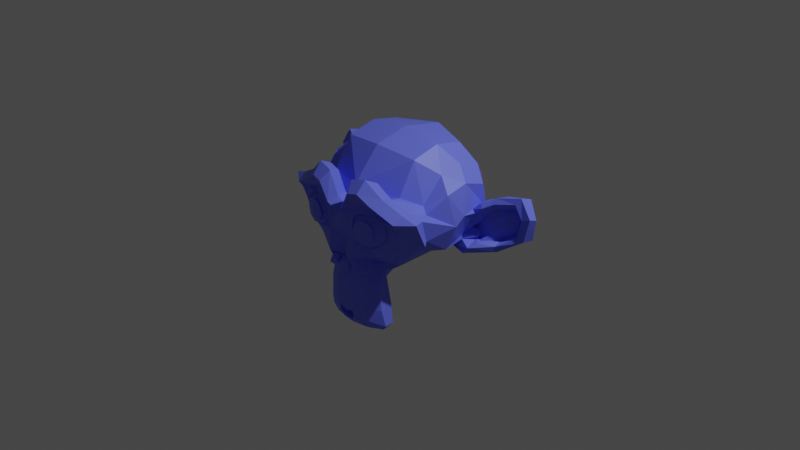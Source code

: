# Source: suzanne.blend  (saved by Blender 3.0.42; exported with 4.5.12 LTS)
import bpy
from mathutils import Matrix  # noqa: F401  (used for matrix-valued properties, if any)

bpy.ops.wm.read_factory_settings(use_empty=True)
scene = bpy.context.scene
scene.name = 'Scene'

# ---- collections
col_collection = bpy.data.collections.new('Collection'); scene.collection.children.link(col_collection)

# ---- materials (node trees are filled in below, after node groups)
mat_material_001 = bpy.data.materials.new('Material.001')
mat_material_001.use_transparent_shadow = False

# ---- material node trees
mat_material_001.use_nodes = True; mat_material_001.node_tree.nodes.clear()
_N = mat_material_001.node_tree.nodes; _L = mat_material_001.node_tree.links
n0 = _N.new('ShaderNodeBsdfPrincipled'); n0.name = 'Principled BSDF'; n0.location = (10, 300)
n0.distribution = 'GGX'
n0.subsurface_method = 'RANDOM_WALK_SKIN'
n0.inputs[0].default_value = (0.1441, 0.1807, 1.0, 1.0)
n0.inputs[3].default_value = 1.45
n0.inputs[27].default_value = (0.0, 0.0, 0.0, 1.0)
n0.inputs[28].default_value = 1.0
n1 = _N.new('ShaderNodeOutputMaterial'); n1.name = 'Material Output'; n1.location = (300, 300)
_L.new(n0.outputs[0], n1.inputs[0])
n1.is_active_output = True

# ---- world
world_world = bpy.data.worlds.new('World'); scene.world = world_world
world_world.use_nodes = True; world_world.node_tree.nodes.clear()
_N = world_world.node_tree.nodes; _L = world_world.node_tree.links
n0 = _N.new('ShaderNodeOutputWorld'); n0.name = 'World Output'; n0.location = (300, 300)
n1 = _N.new('ShaderNodeBackground'); n1.name = 'Background'; n1.location = (10, 300)
n1.inputs[0].default_value = (0.05088, 0.05088, 0.05088, 1.0)
_L.new(n1.outputs[0], n0.inputs[0])
n0.is_active_output = True
world_world.color = (0.05088, 0.05088, 0.05088)
world_world.use_sun_shadow = False
world_world.sun_shadow_jitter_overblur = 0.0

# ---- cameras
cam_camera = bpy.data.cameras.new('Camera')
cam_camera.clip_end = 100.0
cam_camera.ortho_scale = 7.314

# ---- lights
light_light = bpy.data.lights.new('Light', 'POINT')
light_light.transmission_factor = 0.0
light_light.energy = 1000.0
light_light.shadow_soft_size = 0.1
light_light.shadow_maximum_resolution = 0.006
light_light.use_absolute_resolution = True

# ---- meshes
me_suzanne = bpy.data.meshes.new('Suzanne')
me_suzanne.from_pydata([(0.4375, -0.7656, 0.1641), (-0.4375, -0.7656, 0.1641), (0.5, -0.6875, 0.09375), (-0.5, -0.6875, 0.09375), (0.5469, -0.5781, 0.05469), (-0.5469, -0.5781, 0.05469), (0.3516, -0.6172, -0.02344), (-0.3516, -0.6172, -0.02344), (0.3516, -0.7188, 0.03125), (-0.3516, -0.7188, 0.03125), (0.3516, -0.7812, 0.1328), (-0.3516, -0.7812, 0.1328), (0.2734, -0.7969, 0.1641), (-0.2734, -0.7969, 0.1641), (0.2031, -0.7422, 0.09375), (-0.2031, -0.7422, 0.09375), (0.1562, -0.6484, 0.05469), (-0.1562, -0.6484, 0.05469), (0.07812, -0.6562, 0.2422), (-0.07812, -0.6562, 0.2422), (0.1406, -0.7422, 0.2422), (-0.1406, -0.7422, 0.2422), (0.2422, -0.7969, 0.2422), (-0.2422, -0.7969, 0.2422), (0.2734, -0.7969, 0.3281), (-0.2734, -0.7969, 0.3281), (0.2031, -0.7422, 0.3906), (-0.2031, -0.7422, 0.3906), (0.1562, -0.6484, 0.4375), (-0.1562, -0.6484, 0.4375), (0.3516, -0.6172, 0.5156), (-0.3516, -0.6172, 0.5156), (0.3516, -0.7188, 0.4531), (-0.3516, -0.7188, 0.4531), (0.3516, -0.7812, 0.3594), (-0.3516, -0.7812, 0.3594), (0.4375, -0.7656, 0.3281), (-0.4375, -0.7656, 0.3281), (0.5, -0.6875, 0.3906), (-0.5, -0.6875, 0.3906), (0.5469, -0.5781, 0.4375), (-0.5469, -0.5781, 0.4375), (0.625, -0.5625, 0.2422), (-0.625, -0.5625, 0.2422), (0.5625, -0.6719, 0.2422), (-0.5625, -0.6719, 0.2422), (0.4688, -0.7578, 0.2422), (-0.4688, -0.7578, 0.2422), (0.4766, -0.7734, 0.2422), (-0.4766, -0.7734, 0.2422), (0.4453, -0.7812, 0.3359), (-0.4453, -0.7812, 0.3359), (0.3516, -0.8047, 0.375), (-0.3516, -0.8047, 0.375), (0.2656, -0.8203, 0.3359), (-0.2656, -0.8203, 0.3359), (0.2266, -0.8203, 0.2422), (-0.2266, -0.8203, 0.2422), (0.2656, -0.8203, 0.1562), (-0.2656, -0.8203, 0.1562), (0.3516, -0.8281, 0.2422), (-0.3516, -0.8281, 0.2422), (0.3516, -0.8047, 0.1172), (-0.3516, -0.8047, 0.1172), (0.4453, -0.7812, 0.1562), (-0.4453, -0.7812, 0.1562), (0.0, -0.7422, 0.4297), (0.0, -0.8203, 0.3516), (0.0, -0.7344, -0.6797), (0.0, -0.7812, -0.3203), (0.0, -0.7969, -0.1875), (0.0, -0.7188, -0.7734), (0.0, -0.6016, 0.4062), (0.0, -0.5703, 0.5703), (0.0, 0.5469, 0.8984), (0.0, 0.8516, 0.5625), (0.0, 0.8281, 0.07031), (0.0, 0.3516, -0.3828), (0.2031, -0.5625, -0.1875), (-0.2031, -0.5625, -0.1875), (0.3125, -0.5703, -0.4375), (-0.3125, -0.5703, -0.4375), (0.3516, -0.5703, -0.6953), (-0.3516, -0.5703, -0.6953), (0.3672, -0.5312, -0.8906), (-0.3672, -0.5312, -0.8906), (0.3281, -0.5234, -0.9453), (-0.3281, -0.5234, -0.9453), (0.1797, -0.5547, -0.9688), (-0.1797, -0.5547, -0.9688), (0.0, -0.5781, -0.9844), (0.4375, -0.5312, -0.1406), (-0.4375, -0.5312, -0.1406), (0.6328, -0.5391, -0.03906), (-0.6328, -0.5391, -0.03906), (0.8281, -0.4453, 0.1484), (-0.8281, -0.4453, 0.1484), (0.8594, -0.5938, 0.4297), (-0.8594, -0.5938, 0.4297), (0.7109, -0.625, 0.4844), (-0.7109, -0.625, 0.4844), (0.4922, -0.6875, 0.6016), (-0.4922, -0.6875, 0.6016), (0.3203, -0.7344, 0.7578), (-0.3203, -0.7344, 0.7578), (0.1562, -0.7578, 0.7188), (-0.1562, -0.7578, 0.7188), (0.0625, -0.75, 0.4922), (-0.0625, -0.75, 0.4922), (0.1641, -0.7734, 0.4141), (-0.1641, -0.7734, 0.4141), (0.125, -0.7656, 0.3047), (-0.125, -0.7656, 0.3047), (0.2031, -0.7422, 0.09375), (-0.2031, -0.7422, 0.09375), (0.375, -0.7031, 0.01562), (-0.375, -0.7031, 0.01562), (0.4922, -0.6719, 0.0625), (-0.4922, -0.6719, 0.0625), (0.625, -0.6484, 0.1875), (-0.625, -0.6484, 0.1875), (0.6406, -0.6484, 0.2969), (-0.6406, -0.6484, 0.2969), (0.6016, -0.6641, 0.375), (-0.6016, -0.6641, 0.375), (0.4297, -0.7188, 0.4375), (-0.4297, -0.7188, 0.4375), (0.25, -0.7578, 0.4688), (-0.25, -0.7578, 0.4688), (0.0, -0.7344, -0.7656), (0.1094, -0.7344, -0.7188), (-0.1094, -0.7344, -0.7188), (0.1172, -0.7109, -0.8359), (-0.1172, -0.7109, -0.8359), (0.0625, -0.6953, -0.8828), (-0.0625, -0.6953, -0.8828), (0.0, -0.6875, -0.8906), (0.0, -0.75, -0.1953), (0.0, -0.7422, -0.1406), (0.1016, -0.7422, -0.1484), (-0.1016, -0.7422, -0.1484), (0.125, -0.75, -0.2266), (-0.125, -0.75, -0.2266), (0.08594, -0.7422, -0.2891), (-0.08594, -0.7422, -0.2891), (0.3984, -0.6719, -0.04688), (-0.3984, -0.6719, -0.04688), (0.6172, -0.625, 0.05469), (-0.6172, -0.625, 0.05469), (0.7266, -0.6016, 0.2031), (-0.7266, -0.6016, 0.2031), (0.7422, -0.6562, 0.375), (-0.7422, -0.6562, 0.375), (0.6875, -0.7266, 0.4141), (-0.6875, -0.7266, 0.4141), (0.4375, -0.7969, 0.5469), (-0.4375, -0.7969, 0.5469), (0.3125, -0.8359, 0.6406), (-0.3125, -0.8359, 0.6406), (0.2031, -0.8516, 0.6172), (-0.2031, -0.8516, 0.6172), (0.1016, -0.8438, 0.4297), (-0.1016, -0.8438, 0.4297), (0.125, -0.8125, -0.1016), (-0.125, -0.8125, -0.1016), (0.2109, -0.7109, -0.4453), (-0.2109, -0.7109, -0.4453), (0.25, -0.6875, -0.7031), (-0.25, -0.6875, -0.7031), (0.2656, -0.6641, -0.8203), (-0.2656, -0.6641, -0.8203), (0.2344, -0.6328, -0.9141), (-0.2344, -0.6328, -0.9141), (0.1641, -0.6328, -0.9297), (-0.1641, -0.6328, -0.9297), (0.0, -0.6406, -0.9453), (0.0, -0.7266, 0.04688), (0.0, -0.7656, 0.2109), (0.3281, -0.7422, 0.4766), (-0.3281, -0.7422, 0.4766), (0.1641, -0.75, 0.1406), (-0.1641, -0.75, 0.1406), (0.1328, -0.7578, 0.2109), (-0.1328, -0.7578, 0.2109), (0.1172, -0.7344, -0.6875), (-0.1172, -0.7344, -0.6875), (0.07812, -0.75, -0.4453), (-0.07812, -0.75, -0.4453), (0.0, -0.75, -0.4453), (0.0, -0.7422, -0.3281), (0.09375, -0.7812, -0.2734), (-0.09375, -0.7812, -0.2734), (0.1328, -0.7969, -0.2266), (-0.1328, -0.7969, -0.2266), (0.1094, -0.7812, -0.1328), (-0.1094, -0.7812, -0.1328), (0.03906, -0.7812, -0.125), (-0.03906, -0.7812, -0.125), (0.0, -0.8281, -0.2031), (0.04688, -0.8125, -0.1484), (-0.04688, -0.8125, -0.1484), (0.09375, -0.8125, -0.1562), (-0.09375, -0.8125, -0.1562), (0.1094, -0.8281, -0.2266), (-0.1094, -0.8281, -0.2266), (0.07812, -0.8047, -0.25), (-0.07812, -0.8047, -0.25), (0.0, -0.8047, -0.2891), (0.2578, -0.5547, -0.3125), (-0.2578, -0.5547, -0.3125), (0.1641, -0.7109, -0.2422), (-0.1641, -0.7109, -0.2422), (0.1797, -0.7109, -0.3125), (-0.1797, -0.7109, -0.3125), (0.2344, -0.5547, -0.25), (-0.2344, -0.5547, -0.25), (0.0, -0.6875, -0.875), (0.04688, -0.6875, -0.8672), (-0.04688, -0.6875, -0.8672), (0.09375, -0.7109, -0.8203), (-0.09375, -0.7109, -0.8203), (0.09375, -0.7266, -0.7422), (-0.09375, -0.7266, -0.7422), (0.0, -0.6562, -0.7812), (0.09375, -0.6641, -0.75), (-0.09375, -0.6641, -0.75), (0.09375, -0.6406, -0.8125), (-0.09375, -0.6406, -0.8125), (0.04688, -0.6328, -0.8516), (-0.04688, -0.6328, -0.8516), (0.0, -0.6328, -0.8594), (0.1719, -0.7812, 0.2188), (-0.1719, -0.7812, 0.2188), (0.1875, -0.7734, 0.1562), (-0.1875, -0.7734, 0.1562), (0.3359, -0.7578, 0.4297), (-0.3359, -0.7578, 0.4297), (0.2734, -0.7734, 0.4219), (-0.2734, -0.7734, 0.4219), (0.4219, -0.7734, 0.3984), (-0.4219, -0.7734, 0.3984), (0.5625, -0.6953, 0.3516), (-0.5625, -0.6953, 0.3516), (0.5859, -0.6875, 0.2891), (-0.5859, -0.6875, 0.2891), (0.5781, -0.6797, 0.1953), (-0.5781, -0.6797, 0.1953), (0.4766, -0.7188, 0.1016), (-0.4766, -0.7188, 0.1016), (0.375, -0.7422, 0.0625), (-0.375, -0.7422, 0.0625), (0.2266, -0.7812, 0.1094), (-0.2266, -0.7812, 0.1094), (0.1797, -0.7812, 0.2969), (-0.1797, -0.7812, 0.2969), (0.2109, -0.7812, 0.375), (-0.2109, -0.7812, 0.375), (0.2344, -0.7578, 0.3594), (-0.2344, -0.7578, 0.3594), (0.1953, -0.7578, 0.2969), (-0.1953, -0.7578, 0.2969), (0.2422, -0.7578, 0.125), (-0.2422, -0.7578, 0.125), (0.375, -0.7266, 0.08594), (-0.375, -0.7266, 0.08594), (0.4609, -0.7031, 0.1172), (-0.4609, -0.7031, 0.1172), (0.5469, -0.6719, 0.2109), (-0.5469, -0.6719, 0.2109), (0.5547, -0.6719, 0.2812), (-0.5547, -0.6719, 0.2812), (0.5312, -0.6797, 0.3359), (-0.5312, -0.6797, 0.3359), (0.4141, -0.75, 0.3906), (-0.4141, -0.75, 0.3906), (0.2812, -0.7656, 0.3984), (-0.2812, -0.7656, 0.3984), (0.3359, -0.75, 0.4062), (-0.3359, -0.75, 0.4062), (0.2031, -0.75, 0.1719), (-0.2031, -0.75, 0.1719), (0.1953, -0.75, 0.2266), (-0.1953, -0.75, 0.2266), (0.1094, -0.6094, 0.4609), (-0.1094, -0.6094, 0.4609), (0.1953, -0.6172, 0.6641), (-0.1953, -0.6172, 0.6641), (0.3359, -0.5938, 0.6875), (-0.3359, -0.5938, 0.6875), (0.4844, -0.5547, 0.5547), (-0.4844, -0.5547, 0.5547), (0.6797, -0.4922, 0.4531), (-0.6797, -0.4922, 0.4531), (0.7969, -0.4609, 0.4062), (-0.7969, -0.4609, 0.4062), (0.7734, -0.375, 0.1641), (-0.7734, -0.375, 0.1641), (0.6016, -0.4141, 0.0), (-0.6016, -0.4141, 0.0), (0.4375, -0.4688, -0.09375), (-0.4375, -0.4688, -0.09375), (0.0, -0.2891, 0.8984), (0.0, 0.07812, 0.9844), (0.0, 0.6719, -0.1953), (0.0, -0.1875, -0.4609), (0.0, -0.4609, -0.9766), (0.0, -0.3438, -0.8047), (0.0, -0.3203, -0.5703), (0.0, -0.2812, -0.4844), (0.8516, -0.05469, 0.2344), (-0.8516, -0.05469, 0.2344), (0.8594, 0.04688, 0.3203), (-0.8594, 0.04688, 0.3203), (0.7734, 0.4375, 0.2656), (-0.7734, 0.4375, 0.2656), (0.4609, 0.7031, 0.4375), (-0.4609, 0.7031, 0.4375), (0.7344, -0.07031, -0.04688), (-0.7344, -0.07031, -0.04688), (0.5938, 0.1641, -0.125), (-0.5938, 0.1641, -0.125), (0.6406, 0.4297, -0.007812), (-0.6406, 0.4297, -0.007812), (0.3359, 0.6641, 0.05469), (-0.3359, 0.6641, 0.05469), (0.2344, -0.4062, -0.3516), (-0.2344, -0.4062, -0.3516), (0.1797, -0.2578, -0.4141), (-0.1797, -0.2578, -0.4141), (0.2891, -0.3828, -0.7109), (-0.2891, -0.3828, -0.7109), (0.25, -0.3906, -0.5), (-0.25, -0.3906, -0.5), (0.3281, -0.3984, -0.9141), (-0.3281, -0.3984, -0.9141), (0.1406, -0.3672, -0.7578), (-0.1406, -0.3672, -0.7578), (0.125, -0.3594, -0.5391), (-0.125, -0.3594, -0.5391), (0.1641, -0.4375, -0.9453), (-0.1641, -0.4375, -0.9453), (0.2188, -0.4297, -0.2812), (-0.2188, -0.4297, -0.2812), (0.2109, -0.4688, -0.2266), (-0.2109, -0.4688, -0.2266), (0.2031, -0.5, -0.1719), (-0.2031, -0.5, -0.1719), (0.2109, -0.1641, -0.3906), (-0.2109, -0.1641, -0.3906), (0.2969, 0.2656, -0.3125), (-0.2969, 0.2656, -0.3125), (0.3438, 0.5391, -0.1484), (-0.3438, 0.5391, -0.1484), (0.4531, 0.3828, 0.8672), (-0.4531, 0.3828, 0.8672), (0.4531, 0.07031, 0.9297), (-0.4531, 0.07031, 0.9297), (0.4531, -0.2344, 0.8516), (-0.4531, -0.2344, 0.8516), (0.4609, -0.4297, 0.5234), (-0.4609, -0.4297, 0.5234), (0.7266, -0.3359, 0.4062), (-0.7266, -0.3359, 0.4062), (0.6328, -0.2812, 0.4531), (-0.6328, -0.2812, 0.4531), (0.6406, -0.05469, 0.7031), (-0.6406, -0.05469, 0.7031), (0.7969, -0.125, 0.5625), (-0.7969, -0.125, 0.5625), (0.7969, 0.1172, 0.6172), (-0.7969, 0.1172, 0.6172), (0.6406, 0.1953, 0.75), (-0.6406, 0.1953, 0.75), (0.6406, 0.4453, 0.6797), (-0.6406, 0.4453, 0.6797), (0.7969, 0.3594, 0.5391), (-0.7969, 0.3594, 0.5391), (0.6172, 0.5859, 0.3281), (-0.6172, 0.5859, 0.3281), (0.4844, 0.5469, 0.02344), (-0.4844, 0.5469, 0.02344), (0.8203, 0.2031, 0.3281), (-0.8203, 0.2031, 0.3281), (0.4062, -0.1484, -0.1719), (-0.4062, -0.1484, -0.1719), (0.4297, 0.2109, -0.1953), (-0.4297, 0.2109, -0.1953), (0.8906, 0.2344, 0.4062), (-0.8906, 0.2344, 0.4062), (0.7734, 0.125, -0.1406), (-0.7734, 0.125, -0.1406), (1.039, 0.3281, -0.1016), (-1.039, 0.3281, -0.1016), (1.281, 0.4297, 0.05469), (-1.281, 0.4297, 0.05469), (1.352, 0.4219, 0.3203), (-1.352, 0.4219, 0.3203), (1.234, 0.4219, 0.5078), (-1.234, 0.4219, 0.5078), (1.023, 0.3125, 0.4766), (-1.023, 0.3125, 0.4766), (1.016, 0.2891, 0.4141), (-1.016, 0.2891, 0.4141), (1.188, 0.3906, 0.4375), (-1.188, 0.3906, 0.4375), (1.266, 0.4062, 0.2891), (-1.266, 0.4062, 0.2891), (1.211, 0.4062, 0.07812), (-1.211, 0.4062, 0.07812), (1.031, 0.3047, -0.03906), (-1.031, 0.3047, -0.03906), (0.8281, 0.1328, -0.07031), (-0.8281, 0.1328, -0.07031), (0.9219, 0.2188, 0.3594), (-0.9219, 0.2188, 0.3594), (0.9453, 0.2891, 0.3047), (-0.9453, 0.2891, 0.3047), (0.8828, 0.2109, -0.02344), (-0.8828, 0.2109, -0.02344), (1.039, 0.3672, 0.0), (-1.039, 0.3672, 0.0), (1.188, 0.4453, 0.09375), (-1.188, 0.4453, 0.09375), (1.234, 0.4453, 0.25), (-1.234, 0.4453, 0.25), (1.172, 0.4375, 0.3594), (-1.172, 0.4375, 0.3594), (1.023, 0.3594, 0.3438), (-1.023, 0.3594, 0.3438), (0.8438, 0.2109, 0.2891), (-0.8438, 0.2109, 0.2891), (0.8359, 0.2734, 0.1719), (-0.8359, 0.2734, 0.1719), (0.7578, 0.2734, 0.09375), (-0.7578, 0.2734, 0.09375), (0.8203, 0.2734, 0.08594), (-0.8203, 0.2734, 0.08594), (0.8438, 0.2734, 0.01562), (-0.8438, 0.2734, 0.01562), (0.8125, 0.2734, -0.01562), (-0.8125, 0.2734, -0.01562), (0.7266, 0.07031, 0.0), (-0.7266, 0.07031, 0.0), (0.7188, 0.1719, -0.02344), (-0.7188, 0.1719, -0.02344), (0.7188, 0.1875, 0.03906), (-0.7188, 0.1875, 0.03906), (0.7969, 0.2109, 0.2031), (-0.7969, 0.2109, 0.2031), (0.8906, 0.2656, 0.2422), (-0.8906, 0.2656, 0.2422), (0.8906, 0.3203, 0.2344), (-0.8906, 0.3203, 0.2344), (0.8125, 0.3203, -0.01562), (-0.8125, 0.3203, -0.01562), (0.8516, 0.3203, 0.01562), (-0.8516, 0.3203, 0.01562), (0.8281, 0.3203, 0.07812), (-0.8281, 0.3203, 0.07812), (0.7656, 0.3203, 0.09375), (-0.7656, 0.3203, 0.09375), (0.8438, 0.3203, 0.1719), (-0.8438, 0.3203, 0.1719), (1.039, 0.4141, 0.3281), (-1.039, 0.4141, 0.3281), (1.188, 0.4844, 0.3438), (-1.188, 0.4844, 0.3438), (1.258, 0.4922, 0.2422), (-1.258, 0.4922, 0.2422), (1.211, 0.4844, 0.08594), (-1.211, 0.4844, 0.08594), (1.047, 0.4219, 0.0), (-1.047, 0.4219, 0.0), (0.8828, 0.2656, -0.01562), (-0.8828, 0.2656, -0.01562), (0.9531, 0.3438, 0.2891), (-0.9531, 0.3438, 0.2891), (0.8906, 0.3281, 0.1094), (-0.8906, 0.3281, 0.1094), (0.9375, 0.3359, 0.0625), (-0.9375, 0.3359, 0.0625), (1.0, 0.3672, 0.125), (-1.0, 0.3672, 0.125), (0.9609, 0.3516, 0.1719), (-0.9609, 0.3516, 0.1719), (1.016, 0.375, 0.2344), (-1.016, 0.375, 0.2344), (1.055, 0.3828, 0.1875), (-1.055, 0.3828, 0.1875), (1.109, 0.3906, 0.2109), (-1.109, 0.3906, 0.2109), (1.086, 0.3906, 0.2734), (-1.086, 0.3906, 0.2734), (1.023, 0.4844, 0.4375), (-1.023, 0.4844, 0.4375), (1.25, 0.5469, 0.4688), (-1.25, 0.5469, 0.4688), (1.367, 0.5, 0.2969), (-1.367, 0.5, 0.2969), (1.312, 0.5312, 0.05469), (-1.312, 0.5312, 0.05469), (1.039, 0.4922, -0.08594), (-1.039, 0.4922, -0.08594), (0.7891, 0.3281, -0.125), (-0.7891, 0.3281, -0.125), (0.8594, 0.3828, 0.3828), (-0.8594, 0.3828, 0.3828)], [], [(46, 0, 2, 44), (3, 1, 47, 45), (44, 2, 4, 42), (5, 3, 45, 43), (2, 8, 6, 4), (7, 9, 3, 5), (0, 10, 8, 2), (9, 11, 1, 3), (10, 12, 14, 8), (15, 13, 11, 9), (8, 14, 16, 6), (17, 15, 9, 7), (14, 20, 18, 16), (19, 21, 15, 17), (12, 22, 20, 14), (21, 23, 13, 15), (22, 24, 26, 20), (27, 25, 23, 21), (20, 26, 28, 18), (29, 27, 21, 19), (26, 32, 30, 28), (31, 33, 27, 29), (24, 34, 32, 26), (33, 35, 25, 27), (34, 36, 38, 32), (39, 37, 35, 33), (32, 38, 40, 30), (41, 39, 33, 31), (38, 44, 42, 40), (43, 45, 39, 41), (36, 46, 44, 38), (45, 47, 37, 39), (46, 36, 50, 48), (51, 37, 47, 49), (36, 34, 52, 50), (53, 35, 37, 51), (34, 24, 54, 52), (55, 25, 35, 53), (24, 22, 56, 54), (57, 23, 25, 55), (22, 12, 58, 56), (59, 13, 23, 57), (12, 10, 62, 58), (63, 11, 13, 59), (10, 0, 64, 62), (65, 1, 11, 63), (0, 46, 48, 64), (49, 47, 1, 65), (60, 64, 48), (49, 65, 61), (62, 64, 60), (61, 65, 63), (60, 58, 62), (63, 59, 61), (60, 56, 58), (59, 57, 61), (60, 54, 56), (57, 55, 61), (60, 52, 54), (55, 53, 61), (60, 50, 52), (53, 51, 61), (60, 48, 50), (51, 49, 61), (88, 173, 175, 90), (175, 174, 89, 90), (86, 171, 173, 88), (174, 172, 87, 89), (84, 169, 171, 86), (172, 170, 85, 87), (82, 167, 169, 84), (170, 168, 83, 85), (80, 165, 167, 82), (168, 166, 81, 83), (78, 91, 145, 163), (146, 92, 79, 164), (91, 93, 147, 145), (148, 94, 92, 146), (93, 95, 149, 147), (150, 96, 94, 148), (95, 97, 151, 149), (152, 98, 96, 150), (97, 99, 153, 151), (154, 100, 98, 152), (99, 101, 155, 153), (156, 102, 100, 154), (101, 103, 157, 155), (158, 104, 102, 156), (103, 105, 159, 157), (160, 106, 104, 158), (105, 107, 161, 159), (162, 108, 106, 160), (107, 66, 67, 161), (67, 66, 108, 162), (109, 127, 159, 161), (160, 128, 110, 162), (127, 178, 157, 159), (158, 179, 128, 160), (125, 155, 157, 178), (158, 156, 126, 179), (123, 153, 155, 125), (156, 154, 124, 126), (121, 151, 153, 123), (154, 152, 122, 124), (119, 149, 151, 121), (152, 150, 120, 122), (117, 147, 149, 119), (150, 148, 118, 120), (115, 145, 147, 117), (148, 146, 116, 118), (113, 163, 145, 115), (146, 164, 114, 116), (113, 180, 176, 163), (176, 181, 114, 164), (109, 161, 67, 111), (67, 162, 110, 112), (111, 67, 177, 182), (177, 67, 112, 183), (176, 180, 182, 177), (183, 181, 176, 177), (134, 136, 175, 173), (175, 136, 135, 174), (132, 134, 173, 171), (174, 135, 133, 172), (130, 132, 171, 169), (172, 133, 131, 170), (165, 186, 184, 167), (185, 187, 166, 168), (130, 169, 167, 184), (168, 170, 131, 185), (143, 189, 188, 186), (188, 189, 144, 187), (184, 186, 188, 68), (188, 187, 185, 68), (129, 130, 184, 68), (185, 131, 129, 68), (141, 192, 190, 143), (191, 193, 142, 144), (139, 194, 192, 141), (193, 195, 140, 142), (138, 196, 194, 139), (195, 197, 138, 140), (137, 70, 196, 138), (197, 70, 137, 138), (189, 143, 190, 69), (191, 144, 189, 69), (69, 190, 205, 207), (206, 191, 69, 207), (70, 198, 199, 196), (200, 198, 70, 197), (196, 199, 201, 194), (202, 200, 197, 195), (194, 201, 203, 192), (204, 202, 195, 193), (192, 203, 205, 190), (206, 204, 193, 191), (198, 203, 201, 199), (202, 204, 198, 200), (198, 207, 205, 203), (206, 207, 198, 204), (138, 139, 163, 176), (164, 140, 138, 176), (139, 141, 210, 163), (211, 142, 140, 164), (141, 143, 212, 210), (213, 144, 142, 211), (143, 186, 165, 212), (166, 187, 144, 213), (80, 208, 212, 165), (213, 209, 81, 166), (208, 214, 210, 212), (211, 215, 209, 213), (78, 163, 210, 214), (211, 164, 79, 215), (130, 129, 71, 221), (71, 129, 131, 222), (132, 130, 221, 219), (222, 131, 133, 220), (134, 132, 219, 217), (220, 133, 135, 218), (136, 134, 217, 216), (218, 135, 136, 216), (216, 217, 228, 230), (229, 218, 216, 230), (217, 219, 226, 228), (227, 220, 218, 229), (219, 221, 224, 226), (225, 222, 220, 227), (221, 71, 223, 224), (223, 71, 222, 225), (223, 230, 228, 224), (229, 230, 223, 225), (224, 228, 226), (227, 229, 225), (182, 180, 233, 231), (234, 181, 183, 232), (111, 182, 231, 253), (232, 183, 112, 254), (109, 111, 253, 255), (254, 112, 110, 256), (180, 113, 251, 233), (252, 114, 181, 234), (113, 115, 249, 251), (250, 116, 114, 252), (115, 117, 247, 249), (248, 118, 116, 250), (117, 119, 245, 247), (246, 120, 118, 248), (119, 121, 243, 245), (244, 122, 120, 246), (121, 123, 241, 243), (242, 124, 122, 244), (123, 125, 239, 241), (240, 126, 124, 242), (125, 178, 235, 239), (236, 179, 126, 240), (178, 127, 237, 235), (238, 128, 179, 236), (127, 109, 255, 237), (256, 110, 128, 238), (237, 255, 257, 275), (258, 256, 238, 276), (235, 237, 275, 277), (276, 238, 236, 278), (239, 235, 277, 273), (278, 236, 240, 274), (241, 239, 273, 271), (274, 240, 242, 272), (243, 241, 271, 269), (272, 242, 244, 270), (245, 243, 269, 267), (270, 244, 246, 268), (247, 245, 267, 265), (268, 246, 248, 266), (249, 247, 265, 263), (266, 248, 250, 264), (251, 249, 263, 261), (264, 250, 252, 262), (233, 251, 261, 279), (262, 252, 234, 280), (255, 253, 259, 257), (260, 254, 256, 258), (253, 231, 281, 259), (282, 232, 254, 260), (231, 233, 279, 281), (280, 234, 232, 282), (66, 107, 283, 72), (284, 108, 66, 72), (107, 105, 285, 283), (286, 106, 108, 284), (105, 103, 287, 285), (288, 104, 106, 286), (103, 101, 289, 287), (290, 102, 104, 288), (101, 99, 291, 289), (292, 100, 102, 290), (99, 97, 293, 291), (294, 98, 100, 292), (97, 95, 295, 293), (296, 96, 98, 294), (95, 93, 297, 295), (298, 94, 96, 296), (93, 91, 299, 297), (300, 92, 94, 298), (307, 308, 327, 337), (328, 308, 307, 338), (306, 307, 337, 335), (338, 307, 306, 336), (305, 306, 335, 339), (336, 306, 305, 340), (88, 90, 305, 339), (305, 90, 89, 340), (86, 88, 339, 333), (340, 89, 87, 334), (84, 86, 333, 329), (334, 87, 85, 330), (82, 84, 329, 331), (330, 85, 83, 332), (329, 335, 337, 331), (338, 336, 330, 332), (329, 333, 339, 335), (340, 334, 330, 336), (325, 331, 337, 327), (338, 332, 326, 328), (80, 82, 331, 325), (332, 83, 81, 326), (208, 341, 343, 214), (344, 342, 209, 215), (80, 325, 341, 208), (342, 326, 81, 209), (78, 214, 343, 345), (344, 215, 79, 346), (78, 345, 299, 91), (300, 346, 79, 92), (76, 323, 351, 303), (352, 324, 76, 303), (303, 351, 349, 77), (350, 352, 303, 77), (77, 349, 347, 304), (348, 350, 77, 304), (304, 347, 327, 308), (328, 348, 304, 308), (325, 327, 347, 341), (348, 328, 326, 342), (295, 297, 317, 309), (318, 298, 296, 310), (75, 315, 323, 76), (324, 316, 75, 76), (301, 357, 355, 302), (356, 358, 301, 302), (302, 355, 353, 74), (354, 356, 302, 74), (74, 353, 315, 75), (316, 354, 74, 75), (291, 293, 361, 363), (362, 294, 292, 364), (363, 361, 367, 365), (368, 362, 364, 366), (365, 367, 369, 371), (370, 368, 366, 372), (371, 369, 375, 373), (376, 370, 372, 374), (313, 377, 373, 375), (374, 378, 314, 376), (315, 353, 373, 377), (374, 354, 316, 378), (353, 355, 371, 373), (372, 356, 354, 374), (355, 357, 365, 371), (366, 358, 356, 372), (357, 359, 363, 365), (364, 360, 358, 366), (289, 291, 363, 359), (364, 292, 290, 360), (73, 359, 357, 301), (358, 360, 73, 301), (283, 285, 287, 289), (288, 286, 284, 290), (283, 289, 359, 73), (360, 290, 284, 73), (72, 283, 73), (73, 284, 72), (293, 295, 309, 361), (310, 296, 294, 362), (309, 311, 367, 361), (368, 312, 310, 362), (311, 381, 369, 367), (370, 382, 312, 368), (313, 375, 369, 381), (370, 376, 314, 382), (347, 349, 385, 383), (386, 350, 348, 384), (317, 383, 385, 319), (386, 384, 318, 320), (297, 299, 383, 317), (384, 300, 298, 318), (299, 343, 341, 383), (342, 344, 300, 384), (341, 347, 383), (384, 348, 342), (299, 345, 343), (344, 346, 300), (313, 321, 379, 377), (380, 322, 314, 378), (315, 377, 379, 323), (380, 378, 316, 324), (319, 385, 379, 321), (380, 386, 320, 322), (349, 351, 379, 385), (380, 352, 350, 386), (323, 379, 351), (352, 380, 324), (399, 387, 413, 401), (414, 388, 400, 402), (399, 401, 403, 397), (404, 402, 400, 398), (397, 403, 405, 395), (406, 404, 398, 396), (395, 405, 407, 393), (408, 406, 396, 394), (393, 407, 409, 391), (410, 408, 394, 392), (391, 409, 411, 389), (412, 410, 392, 390), (409, 419, 417, 411), (418, 420, 410, 412), (407, 421, 419, 409), (420, 422, 408, 410), (405, 423, 421, 407), (422, 424, 406, 408), (403, 425, 423, 405), (424, 426, 404, 406), (401, 427, 425, 403), (426, 428, 402, 404), (401, 413, 415, 427), (416, 414, 402, 428), (317, 319, 443, 441), (444, 320, 318, 442), (319, 389, 411, 443), (412, 390, 320, 444), (309, 317, 441, 311), (442, 318, 310, 312), (381, 429, 413, 387), (414, 430, 382, 388), (411, 417, 439, 443), (440, 418, 412, 444), (437, 445, 443, 439), (444, 446, 438, 440), (433, 445, 437, 435), (438, 446, 434, 436), (431, 447, 445, 433), (446, 448, 432, 434), (429, 447, 431, 449), (432, 448, 430, 450), (413, 429, 449, 415), (450, 430, 414, 416), (311, 447, 429, 381), (430, 448, 312, 382), (311, 441, 445, 447), (446, 442, 312, 448), (441, 443, 445), (446, 444, 442), (415, 449, 451, 475), (452, 450, 416, 476), (449, 431, 461, 451), (462, 432, 450, 452), (431, 433, 459, 461), (460, 434, 432, 462), (433, 435, 457, 459), (458, 436, 434, 460), (435, 437, 455, 457), (456, 438, 436, 458), (437, 439, 453, 455), (454, 440, 438, 456), (439, 417, 473, 453), (474, 418, 440, 454), (427, 415, 475, 463), (476, 416, 428, 464), (425, 427, 463, 465), (464, 428, 426, 466), (423, 425, 465, 467), (466, 426, 424, 468), (421, 423, 467, 469), (468, 424, 422, 470), (419, 421, 469, 471), (470, 422, 420, 472), (417, 419, 471, 473), (472, 420, 418, 474), (457, 455, 479, 477), (480, 456, 458, 478), (477, 479, 481, 483), (482, 480, 478, 484), (483, 481, 487, 485), (488, 482, 484, 486), (485, 487, 489, 491), (490, 488, 486, 492), (463, 475, 485, 491), (486, 476, 464, 492), (451, 483, 485, 475), (486, 484, 452, 476), (451, 461, 477, 483), (478, 462, 452, 484), (457, 477, 461, 459), (462, 478, 458, 460), (453, 473, 479, 455), (480, 474, 454, 456), (471, 481, 479, 473), (480, 482, 472, 474), (469, 487, 481, 471), (482, 488, 470, 472), (467, 489, 487, 469), (488, 490, 468, 470), (465, 491, 489, 467), (490, 492, 466, 468), (463, 491, 465), (466, 492, 464), (391, 389, 503, 501), (504, 390, 392, 502), (393, 391, 501, 499), (502, 392, 394, 500), (395, 393, 499, 497), (500, 394, 396, 498), (397, 395, 497, 495), (498, 396, 398, 496), (399, 397, 495, 493), (496, 398, 400, 494), (387, 399, 493, 505), (494, 400, 388, 506), (493, 501, 503, 505), (504, 502, 494, 506), (493, 495, 499, 501), (500, 496, 494, 502), (495, 497, 499), (500, 498, 496), (313, 381, 387, 505), (388, 382, 314, 506), (313, 505, 503, 321), (504, 506, 314, 322), (319, 321, 503, 389), (504, 322, 320, 390)])
_uv = me_suzanne.uv_layers.new(name='UVMap')
_uv.uv.foreach_set('vector', [0.891, 0.5901, 0.8706, 0.5896, 0.8601, 0.5601, 0.9046, 0.5594, 0.8562, 0.8505, 0.8681, 0.8215, 0.8884, 0.822, 0.9006, 0.8532, 0.9046, 0.5594, 0.8601, 0.5601, 0.853, 0.5216, 0.9202, 0.5245, 0.8475, 0.8887, 0.8562, 0.8505, 0.9006, 0.8532, 0.9147, 0.8887, 0.8601, 0.5601, 0.8289, 0.5908, 0.7985, 0.5695, 0.853, 0.5216, 0.7951, 0.8384, 0.8264, 0.8185, 0.8562, 0.8505, 0.8475, 0.8887, 0.8706, 0.5896, 0.8544, 0.6048, 0.8289, 0.5908, 0.8601, 0.5601, 0.8264, 0.8185, 0.8525, 0.8057, 0.8681, 0.8215, 0.8562, 0.8505, 0.8544, 0.6048, 0.8541, 0.6255, 0.8282, 0.6334, 0.8289, 0.5908, 0.8276, 0.776, 0.8532, 0.785, 0.8525, 0.8057, 0.8264, 0.8185, 0.8289, 0.5908, 0.8282, 0.6334, 0.791, 0.6454, 0.7985, 0.5695, 0.791, 0.7622, 0.8276, 0.776, 0.8264, 0.8185, 0.7951, 0.8384, 0.8282, 0.6334, 0.8552, 0.6685, 0.8424, 0.7025, 0.791, 0.6454, 0.8448, 0.7075, 0.8561, 0.742, 0.8276, 0.776, 0.791, 0.7622, 0.8541, 0.6255, 0.8675, 0.6423, 0.8552, 0.6685, 0.8282, 0.6334, 0.8561, 0.742, 0.8673, 0.7688, 0.8532, 0.785, 0.8276, 0.776, 0.8675, 0.6423, 0.8905, 0.6419, 0.9004, 0.667, 0.8552, 0.6685, 0.9012, 0.7456, 0.8902, 0.7702, 0.8673, 0.7688, 0.8561, 0.742, 0.8552, 0.6685, 0.9004, 0.667, 0.9189, 0.6997, 0.8424, 0.7025, 0.9212, 0.7137, 0.9012, 0.7456, 0.8561, 0.742, 0.8448, 0.7075, 0.9004, 0.667, 0.9319, 0.6368, 0.9684, 0.6453, 0.9189, 0.6997, 0.9682, 0.7702, 0.9314, 0.7771, 0.9012, 0.7456, 0.9212, 0.7137, 0.8905, 0.6419, 0.9059, 0.6279, 0.9319, 0.6368, 0.9004, 0.667, 0.9314, 0.7771, 0.905, 0.7849, 0.8902, 0.7702, 0.9012, 0.7456, 0.9059, 0.6279, 0.9062, 0.6057, 0.9337, 0.593, 0.9319, 0.6368, 0.9312, 0.8209, 0.9044, 0.807, 0.905, 0.7849, 0.9314, 0.7771, 0.9319, 0.6368, 0.9337, 0.593, 0.9684, 0.5738, 0.9684, 0.6453, 0.965, 0.8417, 0.9312, 0.8209, 0.9314, 0.7771, 0.9682, 0.7702, 0.9337, 0.593, 0.9046, 0.5594, 0.9202, 0.5245, 0.9684, 0.5738, 0.9147, 0.8887, 0.9006, 0.8532, 0.9312, 0.8209, 0.965, 0.8417, 0.9062, 0.6057, 0.891, 0.5901, 0.9046, 0.5594, 0.9337, 0.593, 0.9006, 0.8532, 0.8884, 0.822, 0.9044, 0.807, 0.9312, 0.8209, 0.891, 0.5901, 0.9062, 0.6057, 0.9024, 0.6079, 0.8896, 0.5933, 0.9006, 0.8047, 0.9044, 0.807, 0.8884, 0.822, 0.8872, 0.8187, 0.9062, 0.6057, 0.9059, 0.6279, 0.8998, 0.6263, 0.9024, 0.6079, 0.8988, 0.7862, 0.905, 0.7849, 0.9044, 0.807, 0.9006, 0.8047, 0.9059, 0.6279, 0.8905, 0.6419, 0.8878, 0.6365, 0.8998, 0.6263, 0.8874, 0.7754, 0.8902, 0.7702, 0.905, 0.7849, 0.8988, 0.7862, 0.8905, 0.6419, 0.8675, 0.6423, 0.8709, 0.6352, 0.8878, 0.6365, 0.8704, 0.776, 0.8673, 0.7688, 0.8902, 0.7702, 0.8874, 0.7754, 0.8675, 0.6423, 0.8541, 0.6255, 0.8599, 0.6239, 0.8709, 0.6352, 0.8589, 0.7868, 0.8532, 0.785, 0.8673, 0.7688, 0.8704, 0.776, 0.8541, 0.6255, 0.8544, 0.6048, 0.8597, 0.6082, 0.8599, 0.6239, 0.8579, 0.8025, 0.8525, 0.8057, 0.8532, 0.785, 0.8589, 0.7868, 0.8544, 0.6048, 0.8706, 0.5896, 0.8717, 0.594, 0.8597, 0.6082, 0.8693, 0.8172, 0.8681, 0.8215, 0.8525, 0.8057, 0.8579, 0.8025, 0.8706, 0.5896, 0.891, 0.5901, 0.8896, 0.5933, 0.8717, 0.594, 0.8872, 0.8187, 0.8884, 0.822, 0.8681, 0.8215, 0.8693, 0.8172, 0.8794, 0.6165, 0.8717, 0.594, 0.8896, 0.5933, 0.8872, 0.8187, 0.8693, 0.8172, 0.878, 0.7951, 0.8597, 0.6082, 0.8717, 0.594, 0.8794, 0.6165, 0.878, 0.7951, 0.8693, 0.8172, 0.8579, 0.8025, 0.8794, 0.6165, 0.8599, 0.6239, 0.8597, 0.6082, 0.8579, 0.8025, 0.8589, 0.7868, 0.878, 0.7951, 0.8794, 0.6165, 0.8709, 0.6352, 0.8599, 0.6239, 0.8589, 0.7868, 0.8704, 0.776, 0.878, 0.7951, 0.8794, 0.6165, 0.8878, 0.6365, 0.8709, 0.6352, 0.8704, 0.776, 0.8874, 0.7754, 0.878, 0.7951, 0.8794, 0.6165, 0.8998, 0.6263, 0.8878, 0.6365, 0.8874, 0.7754, 0.8988, 0.7862, 0.878, 0.7951, 0.8794, 0.6165, 0.9024, 0.6079, 0.8998, 0.6263, 0.8988, 0.7862, 0.9006, 0.8047, 0.878, 0.7951, 0.8794, 0.6165, 0.8896, 0.5933, 0.9024, 0.6079, 0.9006, 0.8047, 0.8872, 0.8187, 0.878, 0.7951, 0.5403, 0.05381, 0.5364, 0.06207, 0.5189, 0.05968, 0.5189, 0.05029, 0.5189, 0.05968, 0.5015, 0.06204, 0.4976, 0.05377, 0.5189, 0.05029, 0.5519, 0.05834, 0.5428, 0.06409, 0.5364, 0.06207, 0.5403, 0.05381, 0.5015, 0.06204, 0.4951, 0.06405, 0.486, 0.05827, 0.4976, 0.05377, 0.5551, 0.0619, 0.5463, 0.07267, 0.5428, 0.06409, 0.5519, 0.05834, 0.4951, 0.06405, 0.4916, 0.07262, 0.4828, 0.06183, 0.486, 0.05827, 0.5638, 0.07659, 0.5483, 0.08489, 0.5463, 0.07267, 0.5551, 0.0619, 0.4916, 0.07262, 0.4895, 0.08486, 0.474, 0.07651, 0.4828, 0.06183, 0.5831, 0.1085, 0.5556, 0.1217, 0.5483, 0.08489, 0.5638, 0.07659, 0.4895, 0.08486, 0.4822, 0.1218, 0.4545, 0.1085, 0.474, 0.07651, 0.6055, 0.1651, 0.6474, 0.2005, 0.6215, 0.2278, 0.5531, 0.2096, 0.4165, 0.2295, 0.3897, 0.2019, 0.432, 0.1656, 0.4853, 0.2101, 0.6474, 0.2005, 0.6764, 0.2332, 0.6648, 0.2532, 0.6215, 0.2278, 0.3727, 0.2564, 0.3603, 0.2359, 0.3897, 0.2019, 0.4165, 0.2295, 0.6764, 0.2332, 0.7153, 0.2654, 0.6839, 0.28, 0.6648, 0.2532, 0.3537, 0.2846, 0.3205, 0.2703, 0.3603, 0.2359, 0.3727, 0.2564, 0.7153, 0.2654, 0.7073, 0.3101, 0.6875, 0.3115, 0.6839, 0.28, 0.3512, 0.3174, 0.3307, 0.3169, 0.3205, 0.2703, 0.3537, 0.2846, 0.7073, 0.3101, 0.6974, 0.3327, 0.6768, 0.3239, 0.6875, 0.3115, 0.3627, 0.3297, 0.342, 0.3397, 0.3307, 0.3169, 0.3512, 0.3174, 0.6974, 0.3327, 0.6628, 0.3725, 0.6391, 0.3573, 0.6768, 0.3239, 0.4028, 0.3621, 0.3793, 0.3787, 0.342, 0.3397, 0.3627, 0.3297, 0.6628, 0.3725, 0.6268, 0.3958, 0.6183, 0.3752, 0.6391, 0.3573, 0.4246, 0.3793, 0.4169, 0.4006, 0.3793, 0.3787, 0.4028, 0.3621, 0.6268, 0.3958, 0.6048, 0.3978, 0.6008, 0.3779, 0.6183, 0.3752, 0.4424, 0.3812, 0.4393, 0.4015, 0.4169, 0.4006, 0.4246, 0.3793, 0.6048, 0.3978, 0.5531, 0.3905, 0.5597, 0.357, 0.6008, 0.3779, 0.4829, 0.3585, 0.4909, 0.3919, 0.4393, 0.4015, 0.4424, 0.3812, 0.5531, 0.3905, 0.5219, 0.386, 0.5211, 0.3439, 0.5597, 0.357, 0.5211, 0.3439, 0.5219, 0.386, 0.4909, 0.3919, 0.4829, 0.3585, 0.5773, 0.3402, 0.5998, 0.3448, 0.6008, 0.3779, 0.5597, 0.357, 0.4424, 0.3812, 0.442, 0.3478, 0.4646, 0.3422, 0.4829, 0.3585, 0.5998, 0.3448, 0.6155, 0.342, 0.6183, 0.3752, 0.6008, 0.3779, 0.4246, 0.3793, 0.426, 0.3456, 0.442, 0.3478, 0.4424, 0.3812, 0.6345, 0.3323, 0.6391, 0.3573, 0.6183, 0.3752, 0.6155, 0.342, 0.4246, 0.3793, 0.4028, 0.3621, 0.4064, 0.3365, 0.426, 0.3456, 0.6624, 0.3128, 0.6768, 0.3239, 0.6391, 0.3573, 0.6345, 0.3323, 0.4028, 0.3621, 0.3627, 0.3297, 0.3771, 0.3177, 0.4064, 0.3365, 0.6684, 0.298, 0.6875, 0.3115, 0.6768, 0.3239, 0.6624, 0.3128, 0.3627, 0.3297, 0.3512, 0.3174, 0.3703, 0.3026, 0.3771, 0.3177, 0.6641, 0.2779, 0.6839, 0.28, 0.6875, 0.3115, 0.6684, 0.298, 0.3512, 0.3174, 0.3537, 0.2846, 0.3741, 0.2818, 0.3703, 0.3026, 0.6392, 0.253, 0.6648, 0.2532, 0.6839, 0.28, 0.6641, 0.2779, 0.3537, 0.2846, 0.3727, 0.2564, 0.3989, 0.2556, 0.3741, 0.2818, 0.614, 0.2427, 0.6215, 0.2278, 0.6648, 0.2532, 0.6392, 0.253, 0.3727, 0.2564, 0.4165, 0.2295, 0.4245, 0.2445, 0.3989, 0.2556, 0.5729, 0.2586, 0.5531, 0.2096, 0.6215, 0.2278, 0.614, 0.2427, 0.4165, 0.2295, 0.4853, 0.2101, 0.4664, 0.2597, 0.4245, 0.2445, 0.5729, 0.2586, 0.5639, 0.272, 0.5198, 0.2489, 0.5531, 0.2096, 0.5198, 0.2489, 0.4759, 0.2731, 0.4664, 0.2597, 0.4853, 0.2101, 0.5773, 0.3402, 0.5597, 0.357, 0.5211, 0.3439, 0.5585, 0.3166, 0.5211, 0.3439, 0.4829, 0.3585, 0.4646, 0.3422, 0.4826, 0.3178, 0.5585, 0.3166, 0.5211, 0.3439, 0.5203, 0.2948, 0.5569, 0.2912, 0.5203, 0.2948, 0.5211, 0.3439, 0.4826, 0.3178, 0.4834, 0.2922, 0.5198, 0.2489, 0.5639, 0.272, 0.5569, 0.2912, 0.5203, 0.2948, 0.4834, 0.2922, 0.4759, 0.2731, 0.5198, 0.2489, 0.5203, 0.2948, 0.5255, 0.06897, 0.5189, 0.0679, 0.5189, 0.05968, 0.5364, 0.06207, 0.5189, 0.05968, 0.5189, 0.0679, 0.5124, 0.06896, 0.5015, 0.06204, 0.5312, 0.07383, 0.5255, 0.06897, 0.5364, 0.06207, 0.5428, 0.06409, 0.5015, 0.06204, 0.5124, 0.06896, 0.5066, 0.07381, 0.4951, 0.06405, 0.531, 0.08743, 0.5312, 0.07383, 0.5428, 0.06409, 0.5463, 0.07267, 0.4951, 0.06405, 0.5066, 0.07381, 0.5068, 0.08742, 0.4916, 0.07262, 0.5556, 0.1217, 0.532, 0.1277, 0.5327, 0.09092, 0.5483, 0.08489, 0.5052, 0.09091, 0.5058, 0.1277, 0.4822, 0.1218, 0.4895, 0.08486, 0.531, 0.08743, 0.5463, 0.07267, 0.5483, 0.08489, 0.5327, 0.09092, 0.4895, 0.08486, 0.4916, 0.07262, 0.5068, 0.08742, 0.5052, 0.09091, 0.5381, 0.1584, 0.519, 0.1517, 0.5189, 0.1284, 0.532, 0.1277, 0.5189, 0.1284, 0.519, 0.1517, 0.4999, 0.1584, 0.5058, 0.1277, 0.5327, 0.09092, 0.532, 0.1277, 0.5189, 0.1284, 0.5189, 0.09395, 0.5189, 0.1284, 0.5058, 0.1277, 0.5052, 0.09091, 0.5189, 0.09395, 0.5189, 0.08518, 0.531, 0.08743, 0.5327, 0.09092, 0.5189, 0.09395, 0.5052, 0.09091, 0.5068, 0.08742, 0.5189, 0.08518, 0.5189, 0.09395, 0.5484, 0.1736, 0.538, 0.176, 0.5352, 0.1668, 0.5381, 0.1584, 0.5028, 0.1669, 0.5001, 0.176, 0.4897, 0.1737, 0.4999, 0.1584, 0.5443, 0.1934, 0.5372, 0.1876, 0.538, 0.176, 0.5484, 0.1736, 0.5001, 0.176, 0.5009, 0.1876, 0.494, 0.1934, 0.4897, 0.1737, 0.5198, 0.2008, 0.5288, 0.1918, 0.5372, 0.1876, 0.5443, 0.1934, 0.5009, 0.1876, 0.5092, 0.1916, 0.5198, 0.2008, 0.494, 0.1934, 0.5176, 0.1906, 0.5191, 0.1854, 0.5288, 0.1918, 0.5198, 0.2008, 0.5092, 0.1916, 0.5191, 0.1854, 0.5176, 0.1906, 0.5198, 0.2008, 0.519, 0.1517, 0.5381, 0.1584, 0.5352, 0.1668, 0.519, 0.159, 0.5028, 0.1669, 0.4999, 0.1584, 0.519, 0.1517, 0.519, 0.159, 0.519, 0.159, 0.5352, 0.1668, 0.5311, 0.1716, 0.519, 0.1656, 0.5069, 0.1717, 0.5028, 0.1669, 0.519, 0.159, 0.519, 0.1656, 0.5191, 0.1854, 0.5191, 0.1795, 0.5282, 0.1863, 0.5288, 0.1918, 0.5098, 0.1863, 0.5191, 0.1795, 0.5191, 0.1854, 0.5092, 0.1916, 0.5288, 0.1918, 0.5282, 0.1863, 0.5335, 0.1842, 0.5372, 0.1876, 0.5045, 0.1842, 0.5098, 0.1863, 0.5092, 0.1916, 0.5009, 0.1876, 0.5372, 0.1876, 0.5335, 0.1842, 0.5334, 0.1767, 0.538, 0.176, 0.5046, 0.1768, 0.5045, 0.1842, 0.5009, 0.1876, 0.5001, 0.176, 0.538, 0.176, 0.5334, 0.1767, 0.5311, 0.1716, 0.5352, 0.1668, 0.5069, 0.1717, 0.5046, 0.1768, 0.5001, 0.176, 0.5028, 0.1669, 0.5191, 0.1795, 0.5334, 0.1767, 0.5335, 0.1842, 0.5282, 0.1863, 0.5045, 0.1842, 0.5046, 0.1768, 0.5191, 0.1795, 0.5098, 0.1863, 0.5191, 0.1795, 0.519, 0.1656, 0.5311, 0.1716, 0.5334, 0.1767, 0.5069, 0.1717, 0.519, 0.1656, 0.5191, 0.1795, 0.5046, 0.1768, 0.5198, 0.2008, 0.5443, 0.1934, 0.5531, 0.2096, 0.5198, 0.2489, 0.4853, 0.2101, 0.494, 0.1934, 0.5198, 0.2008, 0.5198, 0.2489, 0.5443, 0.1934, 0.5484, 0.1736, 0.5616, 0.1678, 0.5531, 0.2096, 0.4764, 0.168, 0.4897, 0.1737, 0.494, 0.1934, 0.4853, 0.2101, 0.5484, 0.1736, 0.5381, 0.1584, 0.5595, 0.1493, 0.5616, 0.1678, 0.4784, 0.1494, 0.4999, 0.1584, 0.4897, 0.1737, 0.4764, 0.168, 0.5381, 0.1584, 0.532, 0.1277, 0.5556, 0.1217, 0.5595, 0.1493, 0.4822, 0.1218, 0.5058, 0.1277, 0.4999, 0.1584, 0.4784, 0.1494, 0.5831, 0.1085, 0.5961, 0.1334, 0.5595, 0.1493, 0.5556, 0.1217, 0.4784, 0.1494, 0.4414, 0.1336, 0.4545, 0.1085, 0.4822, 0.1218, 0.5961, 0.1334, 0.6012, 0.1479, 0.5616, 0.1678, 0.5595, 0.1493, 0.4764, 0.168, 0.4363, 0.1482, 0.4414, 0.1336, 0.4784, 0.1494, 0.6055, 0.1651, 0.5531, 0.2096, 0.5616, 0.1678, 0.6012, 0.1479, 0.4764, 0.168, 0.4853, 0.2101, 0.432, 0.1656, 0.4363, 0.1482, 0.531, 0.08743, 0.5189, 0.08518, 0.5189, 0.08387, 0.5289, 0.08496, 0.5189, 0.08387, 0.5189, 0.08518, 0.5068, 0.08742, 0.5089, 0.08495, 0.5312, 0.07383, 0.531, 0.08743, 0.5289, 0.08496, 0.529, 0.07543, 0.5089, 0.08495, 0.5068, 0.08742, 0.5066, 0.07381, 0.5088, 0.07542, 0.5255, 0.06897, 0.5312, 0.07383, 0.529, 0.07543, 0.5238, 0.07051, 0.5088, 0.07542, 0.5066, 0.07381, 0.5124, 0.06896, 0.5141, 0.0705, 0.5189, 0.0679, 0.5255, 0.06897, 0.5238, 0.07051, 0.5189, 0.06947, 0.5141, 0.0705, 0.5124, 0.06896, 0.5189, 0.0679, 0.5189, 0.06947, 0.5189, 0.06947, 0.5238, 0.07051, 0.5216, 0.07497, 0.5189, 0.07426, 0.5163, 0.07497, 0.5141, 0.0705, 0.5189, 0.06947, 0.5189, 0.07426, 0.5238, 0.07051, 0.529, 0.07543, 0.5242, 0.07669, 0.5216, 0.07497, 0.5136, 0.07668, 0.5088, 0.07542, 0.5141, 0.0705, 0.5163, 0.07497, 0.529, 0.07543, 0.5289, 0.08496, 0.5246, 0.07989, 0.5242, 0.07669, 0.5133, 0.07988, 0.5089, 0.08495, 0.5088, 0.07542, 0.5136, 0.07668, 0.5289, 0.08496, 0.5189, 0.08387, 0.5189, 0.07933, 0.5246, 0.07989, 0.5189, 0.07933, 0.5189, 0.08387, 0.5089, 0.08495, 0.5133, 0.07988, 0.5189, 0.07933, 0.5189, 0.07426, 0.5216, 0.07497, 0.5246, 0.07989, 0.5163, 0.07497, 0.5189, 0.07426, 0.5189, 0.07933, 0.5133, 0.07988, 0.5246, 0.07989, 0.5216, 0.07497, 0.5242, 0.07669, 0.5136, 0.07668, 0.5163, 0.07497, 0.5133, 0.07988, 0.5569, 0.2912, 0.5639, 0.272, 0.5718, 0.2773, 0.5684, 0.2929, 0.4681, 0.2786, 0.4759, 0.2731, 0.4834, 0.2922, 0.472, 0.2943, 0.5585, 0.3166, 0.5569, 0.2912, 0.5684, 0.2929, 0.5731, 0.3114, 0.472, 0.2943, 0.4834, 0.2922, 0.4826, 0.3178, 0.4678, 0.3131, 0.5773, 0.3402, 0.5585, 0.3166, 0.5731, 0.3114, 0.5849, 0.3277, 0.4678, 0.3131, 0.4826, 0.3178, 0.4646, 0.3422, 0.4565, 0.33, 0.5639, 0.272, 0.5729, 0.2586, 0.5807, 0.2666, 0.5718, 0.2773, 0.4587, 0.268, 0.4664, 0.2597, 0.4759, 0.2731, 0.4681, 0.2786, 0.5729, 0.2586, 0.614, 0.2427, 0.6117, 0.2557, 0.5807, 0.2666, 0.4271, 0.2577, 0.4245, 0.2445, 0.4664, 0.2597, 0.4587, 0.268, 0.614, 0.2427, 0.6392, 0.253, 0.6325, 0.2629, 0.6117, 0.2557, 0.4061, 0.2655, 0.3989, 0.2556, 0.4245, 0.2445, 0.4271, 0.2577, 0.6392, 0.253, 0.6641, 0.2779, 0.6537, 0.28, 0.6325, 0.2629, 0.3849, 0.2836, 0.3741, 0.2818, 0.3989, 0.2556, 0.4061, 0.2655, 0.6641, 0.2779, 0.6684, 0.298, 0.6561, 0.2976, 0.6537, 0.28, 0.383, 0.3019, 0.3703, 0.3026, 0.3741, 0.2818, 0.3849, 0.2836, 0.6684, 0.298, 0.6624, 0.3128, 0.6528, 0.3102, 0.6561, 0.2976, 0.3869, 0.3146, 0.3771, 0.3177, 0.3703, 0.3026, 0.383, 0.3019, 0.6624, 0.3128, 0.6345, 0.3323, 0.629, 0.3239, 0.6528, 0.3102, 0.4116, 0.3277, 0.4064, 0.3365, 0.3771, 0.3177, 0.3869, 0.3146, 0.6345, 0.3323, 0.6155, 0.342, 0.6144, 0.332, 0.629, 0.3239, 0.4267, 0.3354, 0.426, 0.3456, 0.4064, 0.3365, 0.4116, 0.3277, 0.6155, 0.342, 0.5998, 0.3448, 0.601, 0.3336, 0.6144, 0.332, 0.4403, 0.3365, 0.442, 0.3478, 0.426, 0.3456, 0.4267, 0.3354, 0.5998, 0.3448, 0.5773, 0.3402, 0.5849, 0.3277, 0.601, 0.3336, 0.4565, 0.33, 0.4646, 0.3422, 0.442, 0.3478, 0.4403, 0.3365, 0.601, 0.3336, 0.5849, 0.3277, 0.5906, 0.3215, 0.6018, 0.3285, 0.4504, 0.3239, 0.4565, 0.33, 0.4403, 0.3365, 0.4394, 0.3313, 0.6144, 0.332, 0.601, 0.3336, 0.6018, 0.3285, 0.6133, 0.3271, 0.4394, 0.3313, 0.4403, 0.3365, 0.4267, 0.3354, 0.4276, 0.3304, 0.629, 0.3239, 0.6144, 0.332, 0.6133, 0.3271, 0.6269, 0.3205, 0.4276, 0.3304, 0.4267, 0.3354, 0.4116, 0.3277, 0.4136, 0.3242, 0.6528, 0.3102, 0.629, 0.3239, 0.6269, 0.3205, 0.6462, 0.3064, 0.4136, 0.3242, 0.4116, 0.3277, 0.3869, 0.3146, 0.3934, 0.3105, 0.6561, 0.2976, 0.6528, 0.3102, 0.6462, 0.3064, 0.6495, 0.2962, 0.3934, 0.3105, 0.3869, 0.3146, 0.383, 0.3019, 0.3897, 0.3002, 0.6537, 0.28, 0.6561, 0.2976, 0.6495, 0.2962, 0.6478, 0.2835, 0.3897, 0.3002, 0.383, 0.3019, 0.3849, 0.2836, 0.391, 0.2871, 0.6325, 0.2629, 0.6537, 0.28, 0.6478, 0.2835, 0.6298, 0.2673, 0.391, 0.2871, 0.3849, 0.2836, 0.4061, 0.2655, 0.4089, 0.27, 0.6117, 0.2557, 0.6325, 0.2629, 0.6298, 0.2673, 0.6126, 0.2616, 0.4089, 0.27, 0.4061, 0.2655, 0.4271, 0.2577, 0.4263, 0.2637, 0.5807, 0.2666, 0.6117, 0.2557, 0.6126, 0.2616, 0.5852, 0.271, 0.4263, 0.2637, 0.4271, 0.2577, 0.4587, 0.268, 0.4544, 0.2726, 0.5718, 0.2773, 0.5807, 0.2666, 0.5852, 0.271, 0.5781, 0.2819, 0.4544, 0.2726, 0.4587, 0.268, 0.4681, 0.2786, 0.4618, 0.2834, 0.5849, 0.3277, 0.5731, 0.3114, 0.5795, 0.3093, 0.5906, 0.3215, 0.4612, 0.3112, 0.4678, 0.3131, 0.4565, 0.33, 0.4504, 0.3239, 0.5731, 0.3114, 0.5684, 0.2929, 0.5775, 0.2938, 0.5795, 0.3093, 0.4628, 0.2954, 0.472, 0.2943, 0.4678, 0.3131, 0.4612, 0.3112, 0.5684, 0.2929, 0.5718, 0.2773, 0.5781, 0.2819, 0.5775, 0.2938, 0.4618, 0.2834, 0.4681, 0.2786, 0.472, 0.2943, 0.4628, 0.2954, 0.5219, 0.386, 0.5531, 0.3905, 0.5532, 0.4331, 0.523, 0.4336, 0.4928, 0.4345, 0.4909, 0.3919, 0.5219, 0.386, 0.523, 0.4336, 0.5531, 0.3905, 0.6048, 0.3978, 0.6098, 0.4315, 0.5532, 0.4331, 0.4359, 0.4357, 0.4393, 0.4015, 0.4909, 0.3919, 0.4928, 0.4345, 0.6048, 0.3978, 0.6268, 0.3958, 0.6482, 0.4193, 0.6098, 0.4315, 0.3965, 0.4254, 0.4169, 0.4006, 0.4393, 0.4015, 0.4359, 0.4357, 0.6268, 0.3958, 0.6628, 0.3725, 0.6921, 0.3883, 0.6482, 0.4193, 0.3503, 0.3962, 0.3793, 0.3787, 0.4169, 0.4006, 0.3965, 0.4254, 0.6628, 0.3725, 0.6974, 0.3327, 0.7263, 0.3418, 0.6921, 0.3883, 0.3128, 0.3506, 0.342, 0.3397, 0.3793, 0.3787, 0.3503, 0.3962, 0.6974, 0.3327, 0.7073, 0.3101, 0.7359, 0.3121, 0.7263, 0.3418, 0.3011, 0.3206, 0.3307, 0.3169, 0.342, 0.3397, 0.3128, 0.3506, 0.7073, 0.3101, 0.7153, 0.2654, 0.7299, 0.2564, 0.7359, 0.3121, 0.3049, 0.2611, 0.3205, 0.2703, 0.3307, 0.3169, 0.3011, 0.3206, 0.7153, 0.2654, 0.6764, 0.2332, 0.6982, 0.2169, 0.7299, 0.2564, 0.3374, 0.2192, 0.3603, 0.2359, 0.3205, 0.2703, 0.3049, 0.2611, 0.6764, 0.2332, 0.6474, 0.2005, 0.6631, 0.1907, 0.6982, 0.2169, 0.3735, 0.1919, 0.3897, 0.2019, 0.3603, 0.2359, 0.3374, 0.2192, 0.6269, 0.01561, 0.6494, 0.02238, 0.6605, 0.07608, 0.6214, 0.04809, 0.3768, 0.0753, 0.3888, 0.02159, 0.4113, 0.01513, 0.4164, 0.04763, 0.5675, 0.000144, 0.6269, 0.01561, 0.6214, 0.04809, 0.5772, 0.0328, 0.4164, 0.04763, 0.4113, 0.01513, 0.4706, 0.000144, 0.4608, 0.03266, 0.5189, 0.02489, 0.5675, 0.000144, 0.5772, 0.0328, 0.5474, 0.04172, 0.4608, 0.03266, 0.4706, 0.000144, 0.5189, 0.02489, 0.4905, 0.04167, 0.5403, 0.05381, 0.5189, 0.05029, 0.5189, 0.02489, 0.5474, 0.04172, 0.5189, 0.02489, 0.5189, 0.05029, 0.4976, 0.05377, 0.4905, 0.04167, 0.5519, 0.05834, 0.5403, 0.05381, 0.5474, 0.04172, 0.5581, 0.05387, 0.4905, 0.04167, 0.4976, 0.05377, 0.486, 0.05827, 0.4798, 0.05378, 0.5551, 0.0619, 0.5519, 0.05834, 0.5581, 0.05387, 0.577, 0.058, 0.4798, 0.05378, 0.486, 0.05827, 0.4828, 0.06183, 0.4609, 0.05785, 0.5638, 0.07659, 0.5551, 0.0619, 0.577, 0.058, 0.6117, 0.07827, 0.4609, 0.05785, 0.4828, 0.06183, 0.474, 0.07651, 0.4259, 0.07799, 0.577, 0.058, 0.5772, 0.0328, 0.6214, 0.04809, 0.6117, 0.07827, 0.4164, 0.04763, 0.4608, 0.03266, 0.4609, 0.05785, 0.4259, 0.07799, 0.577, 0.058, 0.5581, 0.05387, 0.5474, 0.04172, 0.5772, 0.0328, 0.4905, 0.04167, 0.4798, 0.05378, 0.4609, 0.05785, 0.4608, 0.03266, 0.6267, 0.1114, 0.6117, 0.07827, 0.6214, 0.04809, 0.6605, 0.07608, 0.4164, 0.04763, 0.4259, 0.07799, 0.4106, 0.1112, 0.3768, 0.0753, 0.5831, 0.1085, 0.5638, 0.07659, 0.6117, 0.07827, 0.6267, 0.1114, 0.4259, 0.07799, 0.474, 0.07651, 0.4545, 0.1085, 0.4106, 0.1112, 0.5961, 0.1334, 0.6295, 0.1305, 0.6235, 0.1468, 0.6012, 0.1479, 0.4137, 0.1472, 0.4076, 0.1306, 0.4414, 0.1336, 0.4363, 0.1482, 0.5831, 0.1085, 0.6267, 0.1114, 0.6295, 0.1305, 0.5961, 0.1334, 0.4076, 0.1306, 0.4106, 0.1112, 0.4545, 0.1085, 0.4414, 0.1336, 0.6055, 0.1651, 0.6012, 0.1479, 0.6235, 0.1468, 0.6193, 0.1598, 0.4137, 0.1472, 0.4363, 0.1482, 0.432, 0.1656, 0.418, 0.1604, 0.6055, 0.1651, 0.6193, 0.1598, 0.6631, 0.1907, 0.6474, 0.2005, 0.3735, 0.1919, 0.418, 0.1604, 0.432, 0.1656, 0.3897, 0.2019, 0.9459, 0.07957, 0.8862, 0.1218, 0.8491, 0.09973, 0.8918, 0.03692, 0.1831, 0.09213, 0.1413, 0.1125, 0.07896, 0.06072, 0.1423, 0.02147, 0.8918, 0.03692, 0.8491, 0.09973, 0.7885, 0.08083, 0.8056, 0.01079, 0.2464, 0.07651, 0.1831, 0.09213, 0.1423, 0.02147, 0.2326, 0.003484, 0.8056, 0.01079, 0.7885, 0.08083, 0.687, 0.0772, 0.6724, 0.0222, 0.3499, 0.07596, 0.2464, 0.07651, 0.2326, 0.003484, 0.366, 0.02099, 0.6724, 0.0222, 0.687, 0.0772, 0.6605, 0.07608, 0.6494, 0.02238, 0.3768, 0.0753, 0.3499, 0.07596, 0.366, 0.02099, 0.3888, 0.02159, 0.6267, 0.1114, 0.6605, 0.07608, 0.687, 0.0772, 0.6295, 0.1305, 0.3499, 0.07596, 0.3768, 0.0753, 0.4106, 0.1112, 0.4076, 0.1306, 0.7299, 0.2564, 0.6982, 0.2169, 0.7602, 0.1932, 0.789, 0.2333, 0.2716, 0.1939, 0.3374, 0.2192, 0.3049, 0.2611, 0.2413, 0.237, 0.9945, 0.1677, 0.9091, 0.1833, 0.8862, 0.1218, 0.9459, 0.07957, 0.1413, 0.1125, 0.1079, 0.1791, 0.01183, 0.1554, 0.07896, 0.06072, 0.9117, 0.4024, 0.8629, 0.3386, 0.8941, 0.3019, 0.9629, 0.3448, 0.1238, 0.3155, 0.1606, 0.3568, 0.1064, 0.4327, 0.04397, 0.367, 0.9629, 0.3448, 0.8941, 0.3019, 0.9154, 0.2598, 0.9999, 0.2546, 0.09896, 0.267, 0.1238, 0.3155, 0.04397, 0.367, 0.000144, 0.2591, 0.9999, 0.2546, 0.9154, 0.2598, 0.9091, 0.1833, 0.9945, 0.1677, 0.1079, 0.1791, 0.09896, 0.267, 0.000144, 0.2591, 0.01183, 0.1554, 0.7495, 0.3347, 0.7359, 0.3121, 0.7663, 0.3008, 0.7892, 0.3137, 0.2674, 0.3101, 0.3011, 0.3206, 0.2882, 0.3465, 0.243, 0.3256, 0.7892, 0.3137, 0.7663, 0.3008, 0.8153, 0.2764, 0.8462, 0.2934, 0.2131, 0.2852, 0.2674, 0.3101, 0.243, 0.3256, 0.1785, 0.305, 0.8462, 0.2934, 0.8153, 0.2764, 0.845, 0.2564, 0.8735, 0.2659, 0.1797, 0.2633, 0.2131, 0.2852, 0.1785, 0.305, 0.1471, 0.2743, 0.8735, 0.2659, 0.845, 0.2564, 0.8591, 0.2282, 0.887, 0.2338, 0.1628, 0.2317, 0.1797, 0.2633, 0.1471, 0.2743, 0.1315, 0.2376, 0.8424, 0.1952, 0.875, 0.1847, 0.887, 0.2338, 0.8591, 0.2282, 0.1315, 0.2376, 0.1452, 0.1827, 0.1768, 0.1962, 0.1628, 0.2317, 0.9091, 0.1833, 0.9154, 0.2598, 0.887, 0.2338, 0.875, 0.1847, 0.1315, 0.2376, 0.09896, 0.267, 0.1079, 0.1791, 0.1452, 0.1827, 0.9154, 0.2598, 0.8941, 0.3019, 0.8735, 0.2659, 0.887, 0.2338, 0.1471, 0.2743, 0.1238, 0.3155, 0.09896, 0.267, 0.1315, 0.2376, 0.8941, 0.3019, 0.8629, 0.3386, 0.8462, 0.2934, 0.8735, 0.2659, 0.1785, 0.305, 0.1606, 0.3568, 0.1238, 0.3155, 0.1471, 0.2743, 0.8629, 0.3386, 0.7943, 0.3641, 0.7892, 0.3137, 0.8462, 0.2934, 0.243, 0.3256, 0.2398, 0.3826, 0.1606, 0.3568, 0.1785, 0.305, 0.7702, 0.3795, 0.7495, 0.3347, 0.7892, 0.3137, 0.7943, 0.3641, 0.243, 0.3256, 0.2882, 0.3465, 0.2681, 0.3987, 0.2398, 0.3826, 0.8455, 0.45, 0.7943, 0.3641, 0.8629, 0.3386, 0.9117, 0.4024, 0.1606, 0.3568, 0.2398, 0.3826, 0.1853, 0.4841, 0.1064, 0.4327, 0.8159, 0.4454, 0.7706, 0.4443, 0.7557, 0.4186, 0.7702, 0.3795, 0.287, 0.4429, 0.2714, 0.4733, 0.2193, 0.4772, 0.2681, 0.3987, 0.8159, 0.4454, 0.7702, 0.3795, 0.7943, 0.3641, 0.8455, 0.45, 0.2398, 0.3826, 0.2681, 0.3987, 0.2193, 0.4772, 0.1853, 0.4841, 0.8198, 0.4681, 0.8159, 0.4454, 0.8455, 0.45, 0.1853, 0.4841, 0.2193, 0.4772, 0.2159, 0.5036, 0.7359, 0.3121, 0.7299, 0.2564, 0.789, 0.2333, 0.7663, 0.3008, 0.2413, 0.237, 0.3049, 0.2611, 0.3011, 0.3206, 0.2674, 0.3101, 0.789, 0.2333, 0.8096, 0.2339, 0.8153, 0.2764, 0.7663, 0.3008, 0.2131, 0.2852, 0.2192, 0.2374, 0.2413, 0.237, 0.2674, 0.3101, 0.8096, 0.2339, 0.8293, 0.2196, 0.845, 0.2564, 0.8153, 0.2764, 0.1797, 0.2633, 0.1991, 0.2225, 0.2192, 0.2374, 0.2131, 0.2852, 0.8424, 0.1952, 0.8591, 0.2282, 0.845, 0.2564, 0.8293, 0.2196, 0.1797, 0.2633, 0.1628, 0.2317, 0.1768, 0.1962, 0.1991, 0.2225, 0.687, 0.0772, 0.7885, 0.08083, 0.7865, 0.1176, 0.7155, 0.1397, 0.2467, 0.1148, 0.2464, 0.07651, 0.3499, 0.07596, 0.3195, 0.1394, 0.7602, 0.1932, 0.7155, 0.1397, 0.7865, 0.1176, 0.7855, 0.1523, 0.2467, 0.1148, 0.3195, 0.1394, 0.2716, 0.1939, 0.246, 0.151, 0.6982, 0.2169, 0.6631, 0.1907, 0.7155, 0.1397, 0.7602, 0.1932, 0.3195, 0.1394, 0.3735, 0.1919, 0.3374, 0.2192, 0.2716, 0.1939, 0.6631, 0.1907, 0.6235, 0.1468, 0.6295, 0.1305, 0.7155, 0.1397, 0.4076, 0.1306, 0.4137, 0.1472, 0.3735, 0.1919, 0.3195, 0.1394, 0.6295, 0.1305, 0.687, 0.0772, 0.7155, 0.1397, 0.3195, 0.1394, 0.3499, 0.07596, 0.4076, 0.1306, 0.6631, 0.1907, 0.6193, 0.1598, 0.6235, 0.1468, 0.4137, 0.1472, 0.418, 0.1604, 0.3735, 0.1919, 0.8424, 0.1952, 0.8374, 0.1564, 0.8582, 0.1378, 0.875, 0.1847, 0.1717, 0.1323, 0.1966, 0.1552, 0.1768, 0.1962, 0.1452, 0.1827, 0.9091, 0.1833, 0.875, 0.1847, 0.8582, 0.1378, 0.8862, 0.1218, 0.1717, 0.1323, 0.1452, 0.1827, 0.1079, 0.1791, 0.1413, 0.1125, 0.7855, 0.1523, 0.7865, 0.1176, 0.8582, 0.1378, 0.8374, 0.1564, 0.1717, 0.1323, 0.2467, 0.1148, 0.246, 0.151, 0.1966, 0.1552, 0.7885, 0.08083, 0.8491, 0.09973, 0.8582, 0.1378, 0.7865, 0.1176, 0.1717, 0.1323, 0.1831, 0.09213, 0.2464, 0.07651, 0.2467, 0.1148, 0.8862, 0.1218, 0.8582, 0.1378, 0.8491, 0.09973, 0.1831, 0.09213, 0.1717, 0.1323, 0.1413, 0.1125, 0.5062, 0.9049, 0.4324, 0.8949, 0.4388, 0.8702, 0.4911, 0.8817, 0.3159, 0.8682, 0.3216, 0.8932, 0.2472, 0.9012, 0.263, 0.8783, 0.5062, 0.9049, 0.4911, 0.8817, 0.5728, 0.8605, 0.6048, 0.8799, 0.1815, 0.8547, 0.263, 0.8783, 0.2472, 0.9012, 0.1487, 0.8733, 0.6048, 0.8799, 0.5728, 0.8605, 0.5864, 0.794, 0.62, 0.7916, 0.1697, 0.7875, 0.1815, 0.8547, 0.1487, 0.8733, 0.1361, 0.7841, 0.62, 0.7916, 0.5864, 0.794, 0.549, 0.7464, 0.5638, 0.7392, 0.2087, 0.7409, 0.1697, 0.7875, 0.1361, 0.7841, 0.1941, 0.7332, 0.5638, 0.7392, 0.549, 0.7464, 0.5003, 0.7117, 0.5083, 0.6977, 0.2584, 0.7075, 0.2087, 0.7409, 0.1941, 0.7332, 0.2508, 0.6932, 0.5083, 0.6977, 0.5003, 0.7117, 0.4386, 0.6807, 0.4348, 0.6589, 0.321, 0.678, 0.2584, 0.7075, 0.2508, 0.6932, 0.3253, 0.6562, 0.5003, 0.7117, 0.5057, 0.7309, 0.453, 0.7, 0.4386, 0.6807, 0.3061, 0.697, 0.2525, 0.7266, 0.2584, 0.7075, 0.321, 0.678, 0.549, 0.7464, 0.5429, 0.7558, 0.5057, 0.7309, 0.5003, 0.7117, 0.2525, 0.7266, 0.2146, 0.7504, 0.2087, 0.7409, 0.2584, 0.7075, 0.5864, 0.794, 0.5681, 0.7874, 0.5429, 0.7558, 0.549, 0.7464, 0.2146, 0.7504, 0.1883, 0.7814, 0.1697, 0.7875, 0.2087, 0.7409, 0.5728, 0.8605, 0.5555, 0.8264, 0.5681, 0.7874, 0.5864, 0.794, 0.1883, 0.7814, 0.1998, 0.8209, 0.1815, 0.8547, 0.1697, 0.7875, 0.4911, 0.8817, 0.5012, 0.8444, 0.5555, 0.8264, 0.5728, 0.8605, 0.1998, 0.8209, 0.2538, 0.8405, 0.263, 0.8783, 0.1815, 0.8547, 0.4911, 0.8817, 0.4388, 0.8702, 0.4578, 0.84, 0.5012, 0.8444, 0.2976, 0.8374, 0.3159, 0.8682, 0.263, 0.8783, 0.2538, 0.8405, 0.7602, 0.1932, 0.7855, 0.1523, 0.796, 0.177, 0.7832, 0.1874, 0.2336, 0.1756, 0.246, 0.151, 0.2716, 0.1939, 0.247, 0.1871, 0.391, 0.6119, 0.4348, 0.6589, 0.4386, 0.6807, 0.3948, 0.6861, 0.321, 0.678, 0.3253, 0.6562, 0.3699, 0.6102, 0.3648, 0.6844, 0.789, 0.2333, 0.7602, 0.1932, 0.7832, 0.1874, 0.8096, 0.2339, 0.247, 0.1871, 0.2716, 0.1939, 0.2413, 0.237, 0.2192, 0.2374, 0.3917, 0.8621, 0.4016, 0.8415, 0.4388, 0.8702, 0.4324, 0.8949, 0.3159, 0.8682, 0.354, 0.8403, 0.3634, 0.8613, 0.3216, 0.8932, 0.4386, 0.6807, 0.453, 0.7, 0.435, 0.7183, 0.3948, 0.6861, 0.3237, 0.7157, 0.3061, 0.697, 0.321, 0.678, 0.3648, 0.6844, 0.4337, 0.7297, 0.3847, 0.7103, 0.3948, 0.6861, 0.435, 0.7183, 0.3648, 0.6844, 0.3744, 0.709, 0.3247, 0.7272, 0.3237, 0.7157, 0.411, 0.7477, 0.3847, 0.7103, 0.4337, 0.7297, 0.4278, 0.7428, 0.3247, 0.7272, 0.3744, 0.709, 0.347, 0.7458, 0.3303, 0.7405, 0.4181, 0.7849, 0.3847, 0.7954, 0.3847, 0.7103, 0.411, 0.7477, 0.3744, 0.709, 0.3723, 0.7945, 0.339, 0.7831, 0.347, 0.7458, 0.4016, 0.8415, 0.3847, 0.7954, 0.4181, 0.7849, 0.4313, 0.8175, 0.339, 0.7831, 0.3723, 0.7945, 0.354, 0.8403, 0.3248, 0.8155, 0.4388, 0.8702, 0.4016, 0.8415, 0.4313, 0.8175, 0.4578, 0.84, 0.3248, 0.8155, 0.354, 0.8403, 0.3159, 0.8682, 0.2976, 0.8374, 0.8096, 0.2339, 0.8163, 0.2031, 0.8251, 0.2098, 0.8293, 0.2196, 0.1998, 0.2148, 0.2098, 0.2062, 0.2192, 0.2374, 0.1991, 0.2225, 0.8096, 0.2339, 0.7832, 0.1874, 0.8022, 0.1846, 0.8163, 0.2031, 0.2265, 0.1831, 0.247, 0.1871, 0.2192, 0.2374, 0.2098, 0.2062, 0.7832, 0.1874, 0.796, 0.177, 0.8022, 0.1846, 0.2265, 0.1831, 0.2336, 0.1756, 0.247, 0.1871, 0.4578, 0.84, 0.4313, 0.8175, 0.4485, 0.8046, 0.4734, 0.8247, 0.3079, 0.802, 0.3248, 0.8155, 0.2976, 0.8374, 0.2824, 0.8215, 0.4313, 0.8175, 0.4181, 0.7849, 0.4359, 0.7796, 0.4485, 0.8046, 0.3212, 0.7772, 0.339, 0.7831, 0.3248, 0.8155, 0.3079, 0.802, 0.4181, 0.7849, 0.411, 0.7477, 0.4237, 0.7542, 0.4359, 0.7796, 0.3341, 0.752, 0.347, 0.7458, 0.339, 0.7831, 0.3212, 0.7772, 0.411, 0.7477, 0.4278, 0.7428, 0.4379, 0.7498, 0.4237, 0.7542, 0.3199, 0.7473, 0.3303, 0.7405, 0.347, 0.7458, 0.3341, 0.752, 0.4278, 0.7428, 0.4337, 0.7297, 0.4454, 0.732, 0.4379, 0.7498, 0.3129, 0.7292, 0.3247, 0.7272, 0.3303, 0.7405, 0.3199, 0.7473, 0.4337, 0.7297, 0.435, 0.7183, 0.441, 0.7244, 0.4454, 0.732, 0.3175, 0.7217, 0.3237, 0.7157, 0.3247, 0.7272, 0.3129, 0.7292, 0.435, 0.7183, 0.453, 0.7, 0.4553, 0.7137, 0.441, 0.7244, 0.3035, 0.7107, 0.3061, 0.697, 0.3237, 0.7157, 0.3175, 0.7217, 0.5012, 0.8444, 0.4578, 0.84, 0.4734, 0.8247, 0.5125, 0.8288, 0.2824, 0.8215, 0.2976, 0.8374, 0.2538, 0.8405, 0.243, 0.8246, 0.5555, 0.8264, 0.5012, 0.8444, 0.5125, 0.8288, 0.5509, 0.8118, 0.243, 0.8246, 0.2538, 0.8405, 0.1998, 0.8209, 0.2048, 0.8064, 0.5681, 0.7874, 0.5555, 0.8264, 0.5509, 0.8118, 0.5521, 0.7877, 0.2048, 0.8064, 0.1998, 0.8209, 0.1883, 0.7814, 0.2043, 0.7822, 0.5429, 0.7558, 0.5681, 0.7874, 0.5521, 0.7877, 0.5394, 0.7645, 0.2043, 0.7822, 0.1883, 0.7814, 0.2146, 0.7504, 0.2178, 0.7593, 0.5057, 0.7309, 0.5429, 0.7558, 0.5394, 0.7645, 0.5084, 0.7431, 0.2178, 0.7593, 0.2146, 0.7504, 0.2525, 0.7266, 0.2494, 0.7387, 0.453, 0.7, 0.5057, 0.7309, 0.5084, 0.7431, 0.4553, 0.7137, 0.2494, 0.7387, 0.2525, 0.7266, 0.3061, 0.697, 0.3035, 0.7107, 0.4379, 0.7498, 0.4454, 0.732, 0.4708, 0.7484, 0.4548, 0.7617, 0.287, 0.745, 0.3129, 0.7292, 0.3199, 0.7473, 0.3027, 0.7587, 0.4548, 0.7617, 0.4708, 0.7484, 0.4889, 0.7705, 0.4754, 0.7839, 0.2683, 0.7667, 0.287, 0.745, 0.3027, 0.7587, 0.2814, 0.7805, 0.4754, 0.7839, 0.4889, 0.7705, 0.5037, 0.7876, 0.4945, 0.8025, 0.253, 0.7834, 0.2683, 0.7667, 0.2814, 0.7805, 0.2618, 0.7986, 0.4945, 0.8025, 0.5037, 0.7876, 0.5186, 0.7916, 0.5168, 0.8073, 0.2379, 0.787, 0.253, 0.7834, 0.2618, 0.7986, 0.2392, 0.8029, 0.5125, 0.8288, 0.4734, 0.8247, 0.4945, 0.8025, 0.5168, 0.8073, 0.2618, 0.7986, 0.2824, 0.8215, 0.243, 0.8246, 0.2392, 0.8029, 0.4485, 0.8046, 0.4754, 0.7839, 0.4945, 0.8025, 0.4734, 0.8247, 0.2618, 0.7986, 0.2814, 0.7805, 0.3079, 0.802, 0.2824, 0.8215, 0.4485, 0.8046, 0.4359, 0.7796, 0.4548, 0.7617, 0.4754, 0.7839, 0.3027, 0.7587, 0.3212, 0.7772, 0.3079, 0.802, 0.2814, 0.7805, 0.4379, 0.7498, 0.4548, 0.7617, 0.4359, 0.7796, 0.4237, 0.7542, 0.3212, 0.7772, 0.3027, 0.7587, 0.3199, 0.7473, 0.3341, 0.752, 0.441, 0.7244, 0.4553, 0.7137, 0.4708, 0.7484, 0.4454, 0.732, 0.287, 0.745, 0.3035, 0.7107, 0.3175, 0.7217, 0.3129, 0.7292, 0.5084, 0.7431, 0.4889, 0.7705, 0.4708, 0.7484, 0.4553, 0.7137, 0.287, 0.745, 0.2683, 0.7667, 0.2494, 0.7387, 0.3035, 0.7107, 0.5394, 0.7645, 0.5037, 0.7876, 0.4889, 0.7705, 0.5084, 0.7431, 0.2683, 0.7667, 0.253, 0.7834, 0.2178, 0.7593, 0.2494, 0.7387, 0.5521, 0.7877, 0.5186, 0.7916, 0.5037, 0.7876, 0.5394, 0.7645, 0.253, 0.7834, 0.2379, 0.787, 0.2043, 0.7822, 0.2178, 0.7593, 0.5509, 0.8118, 0.5168, 0.8073, 0.5186, 0.7916, 0.5521, 0.7877, 0.2379, 0.787, 0.2392, 0.8029, 0.2048, 0.8064, 0.2043, 0.7822, 0.5125, 0.8288, 0.5168, 0.8073, 0.5509, 0.8118, 0.2048, 0.8064, 0.2392, 0.8029, 0.243, 0.8246, 0.5083, 0.6977, 0.4348, 0.6589, 0.4841, 0.6288, 0.5434, 0.6835, 0.2769, 0.6251, 0.3253, 0.6562, 0.2508, 0.6932, 0.2161, 0.6781, 0.5638, 0.7392, 0.5083, 0.6977, 0.5434, 0.6835, 0.5811, 0.7269, 0.2161, 0.6781, 0.2508, 0.6932, 0.1941, 0.7332, 0.1772, 0.7204, 0.62, 0.7916, 0.5638, 0.7392, 0.5811, 0.7269, 0.6167, 0.76, 0.1772, 0.7204, 0.1941, 0.7332, 0.1361, 0.7841, 0.1404, 0.7524, 0.7075, 0.7599, 0.62, 0.7916, 0.6167, 0.76, 0.6606, 0.7412, 0.1404, 0.7524, 0.1361, 0.7841, 0.04953, 0.7488, 0.09704, 0.7321, 0.7455, 0.6521, 0.7075, 0.7599, 0.6606, 0.7412, 0.6773, 0.6704, 0.09704, 0.7321, 0.04953, 0.7488, 0.01941, 0.6397, 0.08356, 0.662, 0.7408, 0.5724, 0.7455, 0.6521, 0.6773, 0.6704, 0.6714, 0.5927, 0.08356, 0.662, 0.01941, 0.6397, 0.03366, 0.5644, 0.09282, 0.5899, 0.6773, 0.6704, 0.5434, 0.6835, 0.4841, 0.6288, 0.6714, 0.5927, 0.2769, 0.6251, 0.2161, 0.6781, 0.08356, 0.662, 0.09282, 0.5899, 0.6773, 0.6704, 0.6606, 0.7412, 0.5811, 0.7269, 0.5434, 0.6835, 0.1772, 0.7204, 0.09704, 0.7321, 0.08356, 0.662, 0.2161, 0.6781, 0.6606, 0.7412, 0.6167, 0.76, 0.5811, 0.7269, 0.1772, 0.7204, 0.1404, 0.7524, 0.09704, 0.7321, 0.8424, 0.1952, 0.8293, 0.2196, 0.8346, 0.2069, 0.8347, 0.207, 0.03366, 0.5644, 0.05122, 0.5227, 0.145, 0.5626, 0.09282, 0.5899, 0.6204, 0.5657, 0.6714, 0.5927, 0.4841, 0.6288, 0.4981, 0.5523, 0.2769, 0.6251, 0.09282, 0.5899, 0.145, 0.5626, 0.2642, 0.5501, 0.391, 0.6119, 0.4981, 0.5523, 0.4841, 0.6288, 0.4348, 0.6589, 0.2769, 0.6251, 0.2642, 0.5501, 0.3699, 0.6102, 0.3253, 0.6562])
me_suzanne.materials.append(mat_material_001)
me_suzanne.use_remesh_fix_poles = True
me_suzanne.use_remesh_preserve_attributes = False
me_suzanne.update()

# ---- objects
ob_light = bpy.data.objects.new('Light', light_light)
ob_camera = bpy.data.objects.new('Camera', cam_camera)
ob_suzanne = bpy.data.objects.new('Suzanne', me_suzanne)

# ---- transforms, parenting, visibility, modifiers, constraints
ob_light.location = (4.076, 1.005, 5.904)
ob_light.rotation_euler = (0.6503, 0.05522, 1.866)
ob_light.lock_rotations_4d = False
ob_light.empty_display_type = 'ARROWS'
ob_light.color = (0.0, 0.0, 0.0, 0.0)
ob_light.lineart.crease_threshold = 0.0
ob_camera.location = (7.359, -6.926, 4.958)
ob_camera.rotation_euler = (1.109, 0.0, 0.8149)
ob_camera.lock_rotations_4d = False
ob_camera.empty_display_type = 'ARROWS'
ob_camera.color = (0.0, 0.0, 0.0, 0.0)
ob_camera.display_type = 'WIRE'
ob_camera.lineart.crease_threshold = 0.0
ob_suzanne.location = (0.0, 0.0, 0.0)

# ---- collection membership
col_collection.objects.link(ob_light)
col_collection.objects.link(ob_camera)
col_collection.objects.link(ob_suzanne)

# ---- scene / render settings (as saved in the file)
scene.camera = ob_camera
scene.frame_start = 1; scene.frame_end = 250; scene.frame_set(1)
scene.render.engine = 'BLENDER_EEVEE_NEXT'
scene.cycles.sampling_pattern = 'TABULATED_SOBOL'
scene.cycles.use_light_tree = False
scene.view_settings.view_transform = 'Filmic'
bpy.context.view_layer.update()
